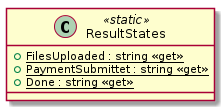

The diagram above was rendered by PlantUML. Its source (embedded in the PNG):
@startuml
class ResultStates <<static>> {
    + {static} FilesUploaded : string <<get>>
    + {static} PaymentSubmittet : string <<get>>
    + {static} Done : string <<get>>
}
@enduml